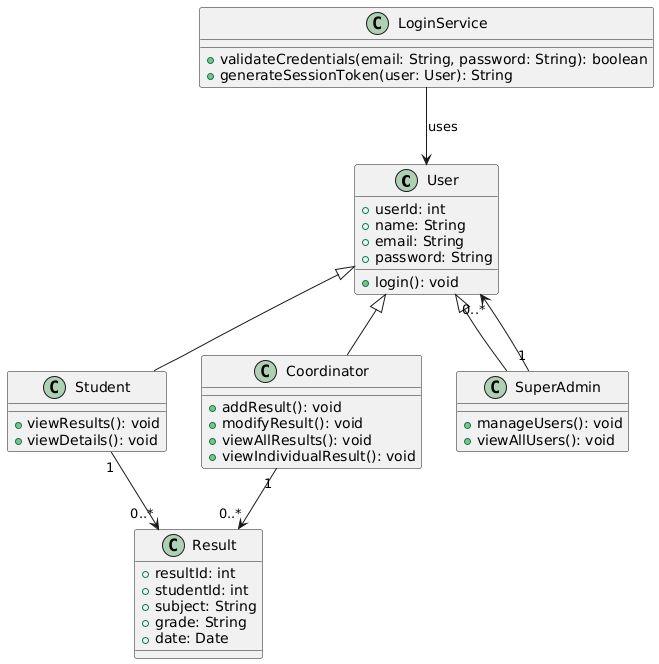

The diagram above was rendered by PlantUML. Its source (embedded in the PNG):
@startuml
class User {
    +userId: int
    +name: String
    +email: String
    +password: String
    +login(): void
}

class Student {
    +viewResults(): void
    +viewDetails(): void
}

class Coordinator {
    +addResult(): void
    +modifyResult(): void
    +viewAllResults(): void
    +viewIndividualResult(): void
}

class SuperAdmin {
    +manageUsers(): void
    +viewAllUsers(): void
}

class Result {
    +resultId: int
    +studentId: int
    +subject: String
    +grade: String
    +date: Date
}

class LoginService {
    +validateCredentials(email: String, password: String): boolean
    +generateSessionToken(user: User): String
}

User <|-- Student
User <|-- Coordinator
User <|-- SuperAdmin

Student "1" --> "0..*" Result
Coordinator "1" --> "0..*" Result
SuperAdmin "1" --> "0..*" User

LoginService --> User : uses
@enduml